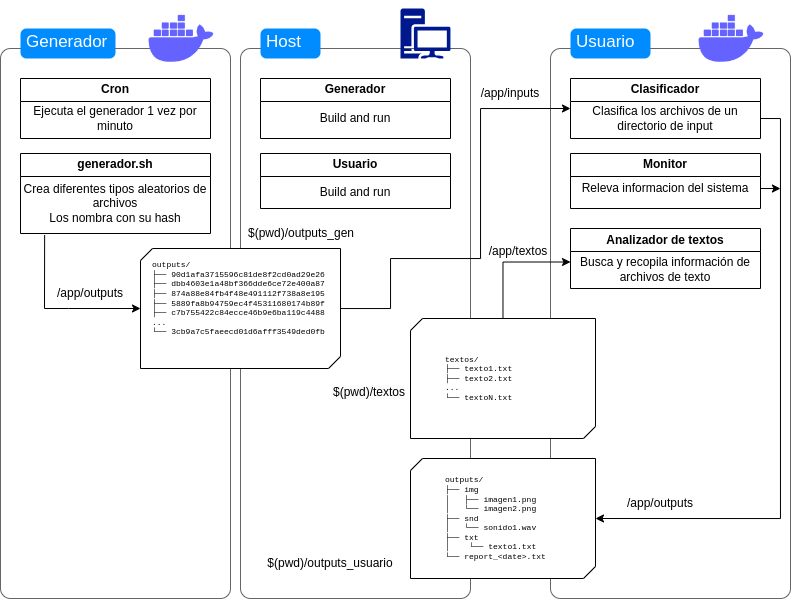

The diagram above was exported from draw.io. Its source (the exported page's mxGraphModel, read from the mxfile embedded in the PNG):
<mxGraphModel dx="1247" dy="699" grid="1" gridSize="10" guides="1" tooltips="1" connect="1" arrows="1" fold="1" page="1" pageScale="1" pageWidth="850" pageHeight="1100" math="0" shadow="0">
  <root>
    <mxCell id="0" />
    <mxCell id="1" parent="0" />
    <mxCell id="2" value="" style="shape=mxgraph.mockup.containers.marginRect;rectMarginTop=10;strokeColor=#666666;strokeWidth=1;dashed=0;rounded=1;arcSize=5;recursiveResize=0;html=1;whiteSpace=wrap;" vertex="1" parent="1">
      <mxGeometry x="290" y="150" width="230" height="560" as="geometry" />
    </mxCell>
    <mxCell id="3" value="Host" style="shape=rect;strokeColor=none;fillColor=#008cff;strokeWidth=1;dashed=0;rounded=1;arcSize=20;fontColor=#ffffff;fontSize=17;spacing=2;spacingTop=-2;align=left;autosize=1;spacingLeft=4;resizeWidth=0;resizeHeight=0;perimeter=none;html=1;whiteSpace=wrap;" vertex="1" parent="2">
      <mxGeometry x="20" y="-10" width="60" height="30" as="geometry" />
    </mxCell>
    <mxCell id="4" value="Generador" style="swimlane;whiteSpace=wrap;html=1;" vertex="1" parent="2">
      <mxGeometry x="20" y="40" width="190" height="60" as="geometry">
        <mxRectangle x="20" y="40" width="70" height="30" as="alternateBounds" />
      </mxGeometry>
    </mxCell>
    <mxCell id="5" value="Build and run" style="text;html=1;strokeColor=none;fillColor=none;align=center;verticalAlign=middle;whiteSpace=wrap;rounded=0;" vertex="1" parent="4">
      <mxGeometry y="20" width="190" height="40" as="geometry" />
    </mxCell>
    <mxCell id="6" value="Usuario" style="swimlane;whiteSpace=wrap;html=1;" vertex="1" parent="2">
      <mxGeometry x="20" y="115" width="190" height="55" as="geometry">
        <mxRectangle x="20" y="115" width="70" height="30" as="alternateBounds" />
      </mxGeometry>
    </mxCell>
    <mxCell id="7" value="Build and run" style="text;html=1;strokeColor=none;fillColor=none;align=center;verticalAlign=middle;whiteSpace=wrap;rounded=0;" vertex="1" parent="6">
      <mxGeometry y="24" width="190" height="30" as="geometry" />
    </mxCell>
    <mxCell id="8" value="" style="sketch=0;aspect=fixed;pointerEvents=1;shadow=0;dashed=0;html=1;strokeColor=none;labelPosition=center;verticalLabelPosition=bottom;verticalAlign=top;align=center;fillColor=#00188D;shape=mxgraph.mscae.enterprise.workstation_client" vertex="1" parent="2">
      <mxGeometry x="160" y="-30" width="50" height="50" as="geometry" />
    </mxCell>
    <mxCell id="9" value="$(pwd)/outputs_gen" style="text;html=1;strokeColor=none;fillColor=none;align=center;verticalAlign=middle;whiteSpace=wrap;rounded=0;" vertex="1" parent="2">
      <mxGeometry x="31" y="180" width="60" height="30" as="geometry" />
    </mxCell>
    <mxCell id="10" value="$(pwd)/outputs_usuario" style="text;html=1;strokeColor=none;fillColor=none;align=center;verticalAlign=middle;whiteSpace=wrap;rounded=0;" vertex="1" parent="2">
      <mxGeometry x="60" y="510" width="60" height="30" as="geometry" />
    </mxCell>
    <mxCell id="11" value="&lt;span style=&quot;color: rgb(0, 0, 0); font-family: Helvetica; font-size: 12px; font-style: normal; font-variant-ligatures: normal; font-variant-caps: normal; font-weight: 400; letter-spacing: normal; orphans: 2; text-align: center; text-indent: 0px; text-transform: none; widows: 2; word-spacing: 0px; -webkit-text-stroke-width: 0px; background-color: rgb(251, 251, 251); text-decoration-thickness: initial; text-decoration-style: initial; text-decoration-color: initial; float: none; display: inline !important;&quot;&gt;$(pwd)/textos&lt;br&gt;&lt;/span&gt;" style="text;whiteSpace=wrap;html=1;" vertex="1" parent="2">
      <mxGeometry x="91" y="340" width="160" height="40" as="geometry" />
    </mxCell>
    <mxCell id="12" value="" style="shape=mxgraph.mockup.containers.marginRect;rectMarginTop=10;strokeColor=#666666;strokeWidth=1;dashed=0;rounded=1;arcSize=5;recursiveResize=0;html=1;whiteSpace=wrap;" vertex="1" parent="1">
      <mxGeometry x="600" y="150" width="240" height="560" as="geometry" />
    </mxCell>
    <mxCell id="13" value="Usuario" style="shape=rect;strokeColor=none;fillColor=#008cff;strokeWidth=1;dashed=0;rounded=1;arcSize=20;fontColor=#ffffff;fontSize=17;spacing=2;spacingTop=-2;align=left;autosize=1;spacingLeft=4;resizeWidth=0;resizeHeight=0;perimeter=none;html=1;whiteSpace=wrap;" vertex="1" parent="12">
      <mxGeometry x="20" y="-10" width="80" height="30" as="geometry" />
    </mxCell>
    <mxCell id="14" value="" style="shape=image;html=1;verticalAlign=top;verticalLabelPosition=bottom;labelBackgroundColor=#ffffff;imageAspect=0;aspect=fixed;image=https://cdn1.iconfinder.com/data/icons/unicons-line-vol-3/24/docker-128.png" vertex="1" parent="12">
      <mxGeometry x="142" y="-38" width="78" height="78" as="geometry" />
    </mxCell>
    <mxCell id="15" value="Clasificador" style="swimlane;whiteSpace=wrap;html=1;" vertex="1" parent="12">
      <mxGeometry x="20" y="40" width="190" height="60" as="geometry">
        <mxRectangle x="20" y="40" width="70" height="30" as="alternateBounds" />
      </mxGeometry>
    </mxCell>
    <mxCell id="16" value="Clasifica los archivos de un directorio de input" style="text;html=1;strokeColor=none;fillColor=none;align=center;verticalAlign=middle;whiteSpace=wrap;rounded=0;" vertex="1" parent="15">
      <mxGeometry y="20" width="190" height="40" as="geometry" />
    </mxCell>
    <mxCell id="17" value="Monitor" style="swimlane;whiteSpace=wrap;html=1;" vertex="1" parent="12">
      <mxGeometry x="20" y="115" width="190" height="55" as="geometry">
        <mxRectangle x="20" y="40" width="70" height="30" as="alternateBounds" />
      </mxGeometry>
    </mxCell>
    <mxCell id="18" style="edgeStyle=orthogonalEdgeStyle;rounded=0;orthogonalLoop=1;jettySize=auto;html=1;exitX=1;exitY=0.5;exitDx=0;exitDy=0;" edge="1" parent="17" source="19">
      <mxGeometry relative="1" as="geometry">
        <mxPoint x="210" y="34.70967741935476" as="targetPoint" />
      </mxGeometry>
    </mxCell>
    <mxCell id="19" value="Releva informacion del sistema" style="text;html=1;strokeColor=none;fillColor=none;align=center;verticalAlign=middle;whiteSpace=wrap;rounded=0;" vertex="1" parent="17">
      <mxGeometry y="20" width="190" height="30" as="geometry" />
    </mxCell>
    <mxCell id="20" value="Analizador de textos" style="swimlane;whiteSpace=wrap;html=1;" vertex="1" parent="12">
      <mxGeometry x="20" y="190" width="190" height="60" as="geometry">
        <mxRectangle x="20" y="40" width="70" height="30" as="alternateBounds" />
      </mxGeometry>
    </mxCell>
    <mxCell id="21" value="Busca y recopila información de archivos de texto" style="text;html=1;strokeColor=none;fillColor=none;align=center;verticalAlign=middle;whiteSpace=wrap;rounded=0;" vertex="1" parent="20">
      <mxGeometry y="26" width="190" height="30" as="geometry" />
    </mxCell>
    <mxCell id="22" value="/app/outputs" style="text;html=1;strokeColor=none;fillColor=none;align=center;verticalAlign=middle;whiteSpace=wrap;rounded=0;" vertex="1" parent="12">
      <mxGeometry x="80" y="450" width="60" height="30" as="geometry" />
    </mxCell>
    <mxCell id="23" value="" style="verticalLabelPosition=bottom;verticalAlign=top;html=1;shape=mxgraph.basic.diag_snip_rect;dx=6;whiteSpace=wrap;" vertex="1" parent="12">
      <mxGeometry x="-140" y="420" width="185" height="120" as="geometry" />
    </mxCell>
    <mxCell id="24" value="&lt;div style=&quot;font-size: 8px;&quot;&gt;outputs/&lt;/div&gt;&lt;div style=&quot;font-size: 8px;&quot;&gt;├── img&lt;/div&gt;&lt;div style=&quot;font-size: 8px;&quot;&gt;│&amp;nbsp; &amp;nbsp;├── imagen1.png&lt;/div&gt;&lt;div style=&quot;font-size: 8px;&quot;&gt;│&amp;nbsp; &amp;nbsp;└── imagen2.png&lt;/div&gt;&lt;div style=&quot;font-size: 8px;&quot;&gt;├── snd&lt;/div&gt;&lt;div style=&quot;font-size: 8px;&quot;&gt;│&amp;nbsp; &amp;nbsp;└── sonido1.wav&lt;/div&gt;├&lt;span style=&quot;background-color: initial;&quot;&gt;── txt&lt;/span&gt;&lt;br&gt;│&lt;span style=&quot;background-color: initial;&quot;&gt;&amp;nbsp; &amp;nbsp; └── texto1.txt&lt;/span&gt;&lt;br&gt;&lt;div style=&quot;font-size: 8px;&quot;&gt;└── report_&amp;lt;date&amp;gt;.txt&lt;br&gt;&lt;/div&gt;" style="text;html=1;align=left;verticalAlign=middle;resizable=0;points=[];autosize=1;strokeColor=none;fillColor=none;fontFamily=Courier New;fontSize=8;" vertex="1" parent="12">
      <mxGeometry x="-107.5" y="430" width="120" height="100" as="geometry" />
    </mxCell>
    <mxCell id="25" style="edgeStyle=orthogonalEdgeStyle;rounded=0;orthogonalLoop=1;jettySize=auto;html=1;exitX=1;exitY=0.5;exitDx=0;exitDy=0;entryX=1;entryY=0.5;entryDx=0;entryDy=0;entryPerimeter=0;" edge="1" parent="12" source="16" target="23">
      <mxGeometry relative="1" as="geometry" />
    </mxCell>
    <mxCell id="26" style="edgeStyle=orthogonalEdgeStyle;rounded=0;orthogonalLoop=1;jettySize=auto;html=1;entryX=0;entryY=0.25;entryDx=0;entryDy=0;" edge="1" parent="12" source="27" target="21">
      <mxGeometry relative="1" as="geometry" />
    </mxCell>
    <mxCell id="27" value="" style="verticalLabelPosition=bottom;verticalAlign=top;html=1;shape=mxgraph.basic.diag_snip_rect;dx=6;whiteSpace=wrap;" vertex="1" parent="12">
      <mxGeometry x="-140" y="280" width="185" height="120" as="geometry" />
    </mxCell>
    <mxCell id="28" value="&lt;div style=&quot;font-size: 8px;&quot;&gt;&lt;span style=&quot;background-color: initial;&quot;&gt;textos/&lt;/span&gt;&lt;/div&gt;&lt;div style=&quot;font-size: 8px;&quot;&gt;├── texto1.txt&lt;/div&gt;├&lt;span style=&quot;background-color: initial;&quot;&gt;──&amp;nbsp;&lt;/span&gt;texto2.txt&lt;br&gt;...&lt;br&gt;&lt;div style=&quot;font-size: 8px;&quot;&gt;&lt;span style=&quot;background-color: initial;&quot;&gt;└── textoN.txt&lt;/span&gt;&lt;br&gt;&lt;/div&gt;" style="text;html=1;align=left;verticalAlign=middle;resizable=0;points=[];autosize=1;strokeColor=none;fillColor=none;fontFamily=Courier New;fontSize=8;" vertex="1" parent="12">
      <mxGeometry x="-107.5" y="310" width="90" height="60" as="geometry" />
    </mxCell>
    <mxCell id="29" value="" style="shape=mxgraph.mockup.containers.marginRect;rectMarginTop=10;strokeColor=#666666;strokeWidth=1;dashed=0;rounded=1;arcSize=5;recursiveResize=0;html=1;whiteSpace=wrap;" vertex="1" parent="1">
      <mxGeometry x="50" y="150" width="230" height="560" as="geometry" />
    </mxCell>
    <mxCell id="30" value="Generador" style="shape=rect;strokeColor=none;fillColor=#008cff;strokeWidth=1;dashed=0;rounded=1;arcSize=20;fontColor=#ffffff;fontSize=17;spacing=2;spacingTop=-2;align=left;autosize=1;spacingLeft=4;resizeWidth=0;resizeHeight=0;perimeter=none;html=1;whiteSpace=wrap;" vertex="1" parent="29">
      <mxGeometry x="20" y="-10" width="95" height="30" as="geometry" />
    </mxCell>
    <mxCell id="31" value="" style="shape=image;html=1;verticalAlign=top;verticalLabelPosition=bottom;labelBackgroundColor=#ffffff;imageAspect=0;aspect=fixed;image=https://cdn1.iconfinder.com/data/icons/unicons-line-vol-3/24/docker-128.png" vertex="1" parent="29">
      <mxGeometry x="142" y="-38" width="78" height="78" as="geometry" />
    </mxCell>
    <mxCell id="32" value="Cron" style="swimlane;whiteSpace=wrap;html=1;" vertex="1" parent="29">
      <mxGeometry x="20" y="40" width="190" height="60" as="geometry">
        <mxRectangle x="20" y="40" width="70" height="30" as="alternateBounds" />
      </mxGeometry>
    </mxCell>
    <mxCell id="33" value="Ejecuta el generador 1 vez por minuto" style="text;html=1;strokeColor=none;fillColor=none;align=center;verticalAlign=middle;whiteSpace=wrap;rounded=0;" vertex="1" parent="32">
      <mxGeometry y="20" width="190" height="40" as="geometry" />
    </mxCell>
    <mxCell id="34" value="generador.sh" style="swimlane;whiteSpace=wrap;html=1;" vertex="1" parent="29">
      <mxGeometry x="20" y="115" width="190" height="80" as="geometry">
        <mxRectangle x="20" y="40" width="70" height="30" as="alternateBounds" />
      </mxGeometry>
    </mxCell>
    <mxCell id="35" value="Crea diferentes tipos aleatorios de archivos&lt;br&gt;Los nombra con su hash" style="text;html=1;strokeColor=none;fillColor=none;align=center;verticalAlign=middle;whiteSpace=wrap;rounded=0;" vertex="1" parent="34">
      <mxGeometry y="20" width="190" height="60" as="geometry" />
    </mxCell>
    <mxCell id="36" value="/app/outputs" style="text;html=1;strokeColor=none;fillColor=none;align=center;verticalAlign=middle;whiteSpace=wrap;rounded=0;" vertex="1" parent="29">
      <mxGeometry x="60" y="240" width="60" height="30" as="geometry" />
    </mxCell>
    <mxCell id="37" style="edgeStyle=orthogonalEdgeStyle;rounded=0;orthogonalLoop=1;jettySize=auto;html=1;entryX=0;entryY=0.25;entryDx=0;entryDy=0;" edge="1" source="38" target="16" parent="1">
      <mxGeometry relative="1" as="geometry">
        <Array as="points">
          <mxPoint x="440" y="420" />
          <mxPoint x="440" y="370" />
          <mxPoint x="530" y="370" />
          <mxPoint x="530" y="220" />
        </Array>
      </mxGeometry>
    </mxCell>
    <mxCell id="38" value="" style="verticalLabelPosition=bottom;verticalAlign=top;html=1;shape=mxgraph.basic.diag_snip_rect;dx=6;whiteSpace=wrap;" vertex="1" parent="1">
      <mxGeometry x="190" y="360" width="200" height="120" as="geometry" />
    </mxCell>
    <mxCell id="39" value="" style="endArrow=classic;html=1;rounded=0;exitX=0.127;exitY=1.027;exitDx=0;exitDy=0;entryX=0;entryY=0.5;entryDx=0;entryDy=0;entryPerimeter=0;exitPerimeter=0;" edge="1" source="35" target="38" parent="1">
      <mxGeometry width="50" height="50" relative="1" as="geometry">
        <mxPoint x="370" y="360" as="sourcePoint" />
        <mxPoint x="420" y="310" as="targetPoint" />
        <Array as="points">
          <mxPoint x="94" y="420" />
          <mxPoint x="118" y="420" />
        </Array>
      </mxGeometry>
    </mxCell>
    <mxCell id="40" value="/app/inputs" style="text;html=1;strokeColor=none;fillColor=none;align=center;verticalAlign=middle;whiteSpace=wrap;rounded=0;" vertex="1" parent="1">
      <mxGeometry x="530" y="190" width="60" height="30" as="geometry" />
    </mxCell>
    <mxCell id="41" value="&lt;div style=&quot;font-size: 8px;&quot;&gt;&lt;font style=&quot;font-size: 8px;&quot; face=&quot;Courier New&quot;&gt;outputs/&lt;/font&gt;&lt;/div&gt;&lt;div style=&quot;font-size: 8px;&quot;&gt;&lt;font style=&quot;font-size: 8px;&quot; face=&quot;Courier New&quot;&gt;├── 90d1afa3715596c81de8f2cd0ad29e26&lt;/font&gt;&lt;/div&gt;&lt;div style=&quot;font-size: 8px;&quot;&gt;&lt;font style=&quot;font-size: 8px;&quot; face=&quot;Courier New&quot;&gt;├── dbb4603e1a48bf366dde6ce72e400a87&lt;/font&gt;&lt;/div&gt;&lt;div style=&quot;font-size: 8px;&quot;&gt;&lt;font style=&quot;font-size: 8px;&quot; face=&quot;Courier New&quot;&gt;├── 874a88e84fb4f48e491112f738a8e195&lt;/font&gt;&lt;/div&gt;&lt;div style=&quot;font-size: 8px;&quot;&gt;&lt;font style=&quot;font-size: 8px;&quot; face=&quot;Courier New&quot;&gt;├── 5889fa8b94759ec4f45311680174b89f&lt;/font&gt;&lt;/div&gt;&lt;div style=&quot;font-size: 8px;&quot;&gt;&lt;font style=&quot;font-size: 8px;&quot; face=&quot;Courier New&quot;&gt;├── c7b755422c84ecce46b9e6ba119c4488&lt;/font&gt;&lt;/div&gt;&lt;div style=&quot;font-size: 8px;&quot;&gt;&lt;font style=&quot;font-size: 8px;&quot; face=&quot;Courier New&quot;&gt;...&lt;/font&gt;&lt;/div&gt;&lt;div style=&quot;font-size: 8px;&quot;&gt;&lt;font style=&quot;font-size: 8px;&quot; face=&quot;Courier New&quot;&gt;└── 3cb9a7c5faeecd01d6afff3549ded0fb&lt;/font&gt;&lt;/div&gt;" style="text;html=1;strokeColor=none;fillColor=none;align=left;verticalAlign=middle;whiteSpace=wrap;rounded=0;fontSize=8;" vertex="1" parent="1">
      <mxGeometry x="200" y="380" width="210" height="60" as="geometry" />
    </mxCell>
    <mxCell id="42" value="/app/textos" style="text;html=1;strokeColor=none;fillColor=none;align=center;verticalAlign=middle;whiteSpace=wrap;rounded=0;" vertex="1" parent="1">
      <mxGeometry x="538" y="348" width="60" height="30" as="geometry" />
    </mxCell>
  </root>
</mxGraphModel>